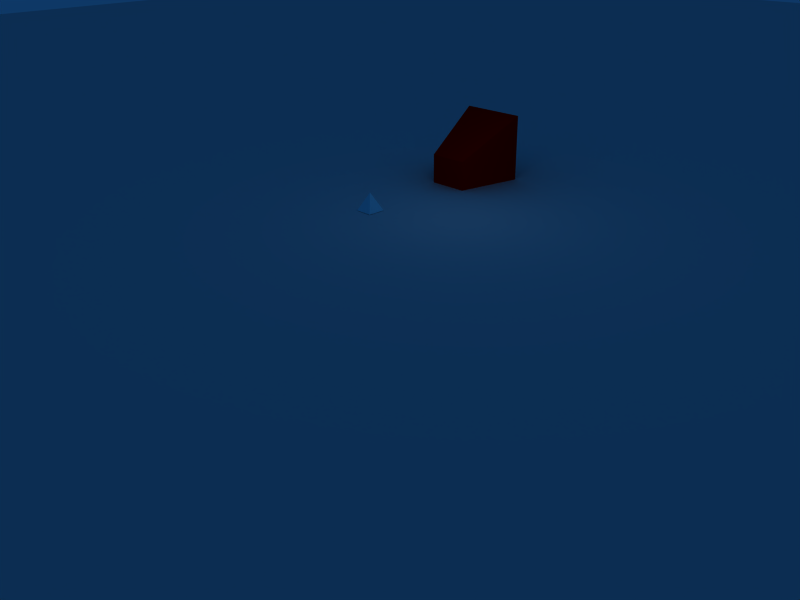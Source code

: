 # Source: pointclickgame.blend  (saved by Blender 2.79.0; exported with 4.5.12 LTS)
import bpy
from mathutils import Matrix  # noqa: F401  (used for matrix-valued properties, if any)

bpy.ops.wm.read_factory_settings(use_empty=True)
scene = bpy.context.scene
scene.name = 'Scene'

# ---- collections
col_collection_1 = bpy.data.collections.new('Collection 1'); scene.collection.children.link(col_collection_1)
col_collection_2 = bpy.data.collections.new('Collection 2'); scene.collection.children.link(col_collection_2)

# ---- materials (node trees are filled in below, after node groups)
mat_material_002 = bpy.data.materials.new('Material.002')
mat_material_002.alpha_threshold = 0.0
mat_material_002.use_transparent_shadow = False
mat_material_002.roughness = 0.5
mat_material_002.specular_intensity = 0.0
mat_material_002.line_color = (0.0, 0.0, 0.0, 1.0)
mat_material = bpy.data.materials.new('Material')
mat_material.alpha_threshold = 0.0
mat_material.use_transparent_shadow = False
mat_material.diffuse_color = (0.7167, 0.9707, 1.0, 1.0)
mat_material.roughness = 0.5
mat_material.specular_intensity = 0.0
mat_material.line_color = (0.0, 0.0, 0.0, 1.0)
mat_material_001 = bpy.data.materials.new('Material.001')
mat_material_001.alpha_threshold = 0.0
mat_material_001.use_transparent_shadow = False
mat_material_001.diffuse_color = (0.9919, 0.0, 0.0, 1.0)
mat_material_001.roughness = 0.5
mat_material_001.specular_intensity = 0.0
mat_material_001.line_color = (0.0, 0.0, 0.0, 1.0)

# ---- material node trees

# ---- world
world_world = bpy.data.worlds.new('World'); scene.world = world_world
world_world.color = (0.05656, 0.2208, 0.4)
world_world.use_sun_shadow = False
world_world.sun_shadow_jitter_overblur = 0.0
world_world.cycles.sampling_method = 'NONE'
world_world.cycles.sample_map_resolution = 256

# ---- cameras
cam_camera = bpy.data.cameras.new('Camera')
cam_camera.passepartout_alpha = 0.2
cam_camera.clip_end = 200.0
cam_camera.lens = 35.0
cam_camera.sensor_width = 32.0
cam_camera.sensor_height = 18.0
cam_camera.ortho_scale = 7.314
cam_camera.show_passepartout = False
cam_camera.show_safe_areas = True
cam_camera.dof.focus_distance = 0.0
cam_camera.dof.aperture_fstop = 128.0

# ---- lights
light_spot = bpy.data.lights.new('Spot', 'POINT')
light_spot.transmission_factor = 0.0
light_spot.cutoff_distance = 30.0
light_spot.energy = 100.0
light_spot.shadow_buffer_clip_start = 1.001
light_spot.shadow_soft_size = 1.0
light_spot.shadow_maximum_resolution = 0.006
light_spot.use_absolute_resolution = True
light_spot.cycles.use_multiple_importance_sampling = False

# ---- meshes
me_plane_001 = bpy.data.meshes.new('Plane.001')
me_plane_001.from_pydata([(1.0, 1.0, 0.0), (1.0, -1.0, 0.0), (-1.0, -1.0, 0.0), (-1.0, 1.0, 0.0)], [], [(0, 3, 2, 1)])
me_plane_001.materials.append(mat_material_002)
me_plane_001.use_remesh_preserve_volume = False
me_plane_001.use_remesh_preserve_attributes = False
me_plane_001.use_mirror_vertex_groups = False
me_plane_001.update()
me_cube = bpy.data.meshes.new('Cube')
me_cube.from_pydata([(1.0, 1.0, -1.0), (1.0, -1.0, -1.0), (-1.0, -1.0, -1.0), (-1.0, 1.0, -1.0), (-1.397e-07, -2.484e-07, 1.0)], [], [(0, 1, 2, 3), (0, 4, 1), (1, 4, 2), (2, 4, 3), (4, 0, 3)])
me_cube.materials.append(mat_material)
me_cube.use_remesh_preserve_volume = False
me_cube.use_remesh_preserve_attributes = False
me_cube.use_mirror_vertex_groups = False
me_cube.update()
me_cube_001 = bpy.data.meshes.new('Cube.001')
me_cube_001.from_pydata([(-1.0, -1.0, -1.0), (-0.6, 1.0, -1.0), (0.6, 1.0, -1.0), (1.0, -1.0, -1.0), (-1.0, -1.0, 1.0), (-0.6, 1.0, -0.1111), (0.6, 1.0, -0.1111), (1.0, -1.0, 1.0)], [], [(0, 1, 2, 3), (4, 7, 6, 5), (0, 4, 5, 1), (1, 5, 6, 2), (2, 6, 7, 3), (4, 0, 3, 7)])
_uv = me_cube_001.uv_layers.new(name='UVTex')
_uv.uv.foreach_set('vector', [0.0, 0.0, 1.0, 0.0, 1.0, 1.0, 0.0, 1.0, 0.0, 0.0, 1.0, 0.0, 1.0, 1.0, 0.0, 1.0, 0.0, 0.0, 1.0, 0.0, 1.0, 1.0, 0.0, 1.0, 0.0, 0.0, 1.0, 0.0, 1.0, 1.0, 0.0, 1.0, 0.0, 0.0, 1.0, 0.0, 1.0, 1.0, 0.0, 1.0, 0.0, 0.0, 1.0, 0.0, 1.0, 1.0, 0.0, 1.0])
me_cube_001.materials.append(mat_material_001)
me_cube_001.use_remesh_preserve_volume = False
me_cube_001.use_remesh_preserve_attributes = False
me_cube_001.use_mirror_vertex_groups = False
me_cube_001.update()

# ---- objects
ob_plane = bpy.data.objects.new('Plane', me_plane_001)
ob_cube = bpy.data.objects.new('Cube', me_cube)
ob_lamp = bpy.data.objects.new('Lamp', light_spot)
ob_camera = bpy.data.objects.new('Camera', cam_camera)
ob_cube_001 = bpy.data.objects.new('Cube.001', me_cube_001)

# ---- transforms, parenting, visibility, modifiers, constraints
ob_plane.location = (3.474, -1.844, -0.9702)
ob_plane.scale = (100.0, 100.0, 100.0)
ob_plane.lock_rotations_4d = False
ob_plane.empty_display_type = 'ARROWS'
ob_plane.lineart.crease_threshold = 0.0
ob_cube.location = (0.0, -1.5, -0.4732)
ob_cube.scale = (0.48, 0.48, 0.48)
ob_cube.lock_rotations_4d = False
ob_cube.empty_display_type = 'ARROWS'
ob_cube.color = (0.0, 0.0, 0.0, 1.0)
ob_cube.lineart.crease_threshold = 0.0
ob_lamp.location = (4.076, 1.005, 5.904)
ob_lamp.rotation_euler = (0.6503, 0.05522, 1.866)
ob_lamp.lock_rotations_4d = False
ob_lamp.empty_display_type = 'ARROWS'
ob_lamp.color = (0.0, 0.0, 0.0, 0.0)
ob_lamp.lineart.crease_threshold = 0.0
ob_camera.location = (32.08, -29.44, 13.91)
ob_camera.rotation_euler = (1.132, 0.01082, 0.8149)
ob_camera.lock_rotations_4d = False
ob_camera.empty_display_type = 'ARROWS'
ob_camera.color = (0.0, 0.0, 0.0, 0.0)
ob_camera.display_type = 'WIRE'
ob_camera.lineart.crease_threshold = 0.0
ob_cube_001.location = (0.0, 6.0, 0.8255)
ob_cube_001.rotation_euler = (0.0, -0.0, 3.142)
ob_cube_001.scale = (1.8, 1.8, 1.8)
ob_cube_001.lock_rotations_4d = False
ob_cube_001.empty_display_type = 'ARROWS'
ob_cube_001.lineart.crease_threshold = 0.0

# ---- collection membership
col_collection_1.objects.link(ob_plane)
col_collection_1.objects.link(ob_cube)
col_collection_1.objects.link(ob_lamp)
col_collection_1.objects.link(ob_camera)
col_collection_2.objects.link(ob_cube_001)

# ---- scene / render settings (as saved in the file)
scene.camera = ob_camera
scene.frame_start = 1; scene.frame_end = 250; scene.frame_set(1)
scene.render.engine = 'BLENDER_EEVEE_NEXT'
scene.render.image_settings.file_format = 'JPEG'
scene.render.image_settings.color_mode = 'RGB'
scene.render.image_settings.compression = 90
scene.render.resolution_x = 800
scene.render.resolution_y = 600
scene.render.pixel_aspect_x = 100.0
scene.render.pixel_aspect_y = 100.0
scene.render.fps = 25
scene.render.dither_intensity = 0.0
scene.render.use_compositing = False
scene.render.use_sequencer = False
scene.render.bake_margin = 2
scene.render.bake_bias = 0.0
scene.render.use_stamp_time = False
scene.render.use_stamp_date = False
scene.render.use_stamp_frame = False
scene.render.use_stamp_camera = False
scene.render.use_stamp_scene = False
scene.render.use_stamp_filename = False
scene.render.use_stamp_render_time = False
scene.render.stamp_font_size = 0
scene.cycles.use_denoising = False
scene.cycles.samples = 10
scene.cycles.sampling_pattern = 'TABULATED_SOBOL'
scene.cycles.light_sampling_threshold = 0.0
scene.cycles.use_adaptive_sampling = False
scene.cycles.use_light_tree = False
scene.cycles.blur_glossy = 0.0
scene.cycles.volume_bounces = 1
scene.cycles.pixel_filter_type = 'GAUSSIAN'
scene.cycles.sample_clamp_indirect = 0.0
scene.view_settings.view_transform = 'Raw'
bpy.context.view_layer.update()
